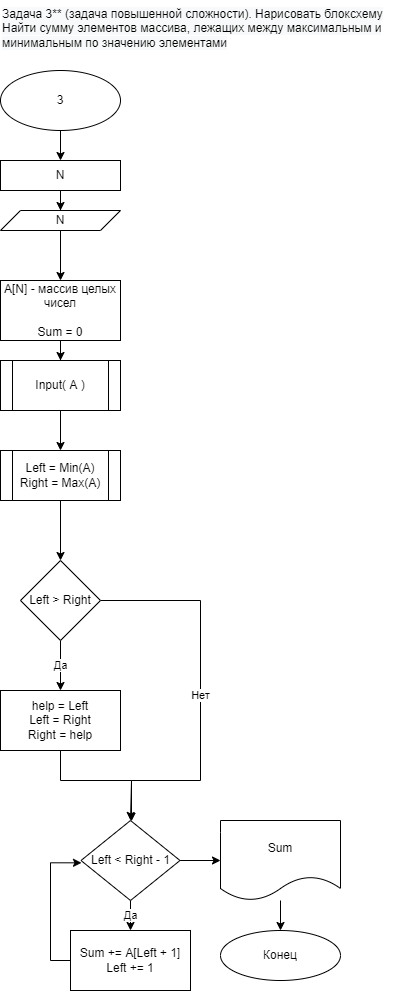

The diagram above was exported from draw.io. Its source (the exported page's mxGraphModel, read from the mxfile embedded in the PNG):
<mxGraphModel dx="744" dy="380" grid="1" gridSize="10" guides="1" tooltips="1" connect="1" arrows="1" fold="1" page="1" pageScale="1" pageWidth="827" pageHeight="1169" math="0" shadow="0">
  <root>
    <mxCell id="0" />
    <mxCell id="1" parent="0" />
    <mxCell id="2" value="&lt;span style=&quot;color: rgb(0, 0, 0); font-family: helvetica; font-size: 12px; font-style: normal; font-weight: 400; letter-spacing: normal; text-align: left; text-indent: 0px; text-transform: none; word-spacing: 0px; background-color: rgb(248, 249, 250); display: inline; float: none;&quot;&gt;Задача 3** (задача повышенной сложности). Нарисовать блоксхему&lt;/span&gt;&lt;br style=&quot;color: rgb(0, 0, 0); font-family: helvetica; font-size: 12px; font-style: normal; font-weight: 400; letter-spacing: normal; text-align: left; text-indent: 0px; text-transform: none; word-spacing: 0px; background-color: rgb(248, 249, 250);&quot;&gt;&lt;span style=&quot;color: rgb(0, 0, 0); font-family: helvetica; font-size: 12px; font-style: normal; font-weight: 400; letter-spacing: normal; text-align: left; text-indent: 0px; text-transform: none; word-spacing: 0px; background-color: rgb(248, 249, 250); display: inline; float: none;&quot;&gt;Найти сумму элементов массива, лежащих между максимальным и&lt;/span&gt;&lt;br style=&quot;color: rgb(0, 0, 0); font-family: helvetica; font-size: 12px; font-style: normal; font-weight: 400; letter-spacing: normal; text-align: left; text-indent: 0px; text-transform: none; word-spacing: 0px; background-color: rgb(248, 249, 250);&quot;&gt;&lt;span style=&quot;color: rgb(0, 0, 0); font-family: helvetica; font-size: 12px; font-style: normal; font-weight: 400; letter-spacing: normal; text-align: left; text-indent: 0px; text-transform: none; word-spacing: 0px; background-color: rgb(248, 249, 250); display: inline; float: none;&quot;&gt;минимальным по значению элементами&lt;/span&gt;" style="text;whiteSpace=wrap;html=1;" vertex="1" parent="1">
      <mxGeometry x="40" y="10" width="410" height="60" as="geometry" />
    </mxCell>
    <mxCell id="3" style="edgeStyle=orthogonalEdgeStyle;rounded=0;orthogonalLoop=1;jettySize=auto;html=1;entryX=0.5;entryY=0;entryDx=0;entryDy=0;" edge="1" parent="1" source="4" target="6">
      <mxGeometry relative="1" as="geometry" />
    </mxCell>
    <mxCell id="4" value="3" style="ellipse;whiteSpace=wrap;html=1;" vertex="1" parent="1">
      <mxGeometry x="40" y="80" width="120" height="60" as="geometry" />
    </mxCell>
    <mxCell id="5" style="edgeStyle=orthogonalEdgeStyle;rounded=0;orthogonalLoop=1;jettySize=auto;html=1;" edge="1" parent="1" source="6" target="8">
      <mxGeometry relative="1" as="geometry">
        <mxPoint x="100" y="270" as="targetPoint" />
      </mxGeometry>
    </mxCell>
    <mxCell id="6" value="N" style="rounded=0;whiteSpace=wrap;html=1;" vertex="1" parent="1">
      <mxGeometry x="40" y="170" width="120" height="30" as="geometry" />
    </mxCell>
    <mxCell id="7" style="edgeStyle=orthogonalEdgeStyle;rounded=0;orthogonalLoop=1;jettySize=auto;html=1;" edge="1" parent="1" source="8" target="10">
      <mxGeometry relative="1" as="geometry">
        <mxPoint x="100" y="350" as="targetPoint" />
      </mxGeometry>
    </mxCell>
    <mxCell id="8" value="N" style="shape=parallelogram;perimeter=parallelogramPerimeter;whiteSpace=wrap;html=1;fixedSize=1;" vertex="1" parent="1">
      <mxGeometry x="40" y="220" width="120" height="20" as="geometry" />
    </mxCell>
    <mxCell id="9" value="" style="edgeStyle=orthogonalEdgeStyle;rounded=0;orthogonalLoop=1;jettySize=auto;html=1;" edge="1" parent="1" source="10" target="12">
      <mxGeometry relative="1" as="geometry" />
    </mxCell>
    <mxCell id="10" value="A[N] - массив целых чисел&lt;br&gt;&lt;br&gt;Sum = 0&lt;br&gt;" style="rounded=0;whiteSpace=wrap;html=1;" vertex="1" parent="1">
      <mxGeometry x="40" y="290" width="120" height="60" as="geometry" />
    </mxCell>
    <mxCell id="11" value="" style="edgeStyle=orthogonalEdgeStyle;rounded=0;orthogonalLoop=1;jettySize=auto;html=1;entryX=0.5;entryY=0;entryDx=0;entryDy=0;" edge="1" parent="1" source="12" target="14">
      <mxGeometry relative="1" as="geometry">
        <mxPoint x="100" y="540" as="targetPoint" />
      </mxGeometry>
    </mxCell>
    <mxCell id="12" value="Input( A )" style="shape=process;whiteSpace=wrap;html=1;backgroundOutline=1;" vertex="1" parent="1">
      <mxGeometry x="40" y="370" width="120" height="50" as="geometry" />
    </mxCell>
    <mxCell id="13" value="" style="edgeStyle=orthogonalEdgeStyle;rounded=0;orthogonalLoop=1;jettySize=auto;html=1;" edge="1" parent="1" source="14" target="17">
      <mxGeometry relative="1" as="geometry" />
    </mxCell>
    <mxCell id="14" value="Left = Min(A)&lt;br&gt;Right = Max(A)" style="shape=process;whiteSpace=wrap;html=1;backgroundOutline=1;" vertex="1" parent="1">
      <mxGeometry x="40" y="460" width="120" height="50" as="geometry" />
    </mxCell>
    <mxCell id="15" value="Да" style="edgeStyle=orthogonalEdgeStyle;rounded=0;orthogonalLoop=1;jettySize=auto;html=1;" edge="1" parent="1" source="17" target="19">
      <mxGeometry relative="1" as="geometry">
        <mxPoint x="100" y="750" as="targetPoint" />
      </mxGeometry>
    </mxCell>
    <mxCell id="16" value="Нет" style="edgeStyle=orthogonalEdgeStyle;rounded=0;orthogonalLoop=1;jettySize=auto;html=1;entryX=0.5;entryY=0;entryDx=0;entryDy=0;exitX=1;exitY=0.5;exitDx=0;exitDy=0;" edge="1" parent="1" source="17" target="22">
      <mxGeometry relative="1" as="geometry">
        <mxPoint x="240" y="790" as="targetPoint" />
        <Array as="points">
          <mxPoint x="240" y="610" />
          <mxPoint x="240" y="790" />
          <mxPoint x="171" y="790" />
        </Array>
      </mxGeometry>
    </mxCell>
    <mxCell id="17" value="Left &amp;gt; Right" style="rhombus;whiteSpace=wrap;html=1;" vertex="1" parent="1">
      <mxGeometry x="60" y="570" width="80" height="80" as="geometry" />
    </mxCell>
    <mxCell id="18" style="edgeStyle=orthogonalEdgeStyle;rounded=0;orthogonalLoop=1;jettySize=auto;html=1;" edge="1" parent="1" source="19" target="22">
      <mxGeometry relative="1" as="geometry">
        <mxPoint x="100" y="850" as="targetPoint" />
        <Array as="points">
          <mxPoint x="100" y="790" />
          <mxPoint x="171" y="790" />
        </Array>
      </mxGeometry>
    </mxCell>
    <mxCell id="19" value="help = Left&lt;br&gt;Left = Right&lt;br&gt;Right = help" style="rounded=0;whiteSpace=wrap;html=1;" vertex="1" parent="1">
      <mxGeometry x="40" y="700" width="120" height="60" as="geometry" />
    </mxCell>
    <mxCell id="20" value="Да" style="edgeStyle=orthogonalEdgeStyle;rounded=0;orthogonalLoop=1;jettySize=auto;html=1;" edge="1" parent="1" source="22" target="24">
      <mxGeometry relative="1" as="geometry">
        <mxPoint x="171" y="1010" as="targetPoint" />
      </mxGeometry>
    </mxCell>
    <mxCell id="21" style="edgeStyle=orthogonalEdgeStyle;rounded=0;orthogonalLoop=1;jettySize=auto;html=1;" edge="1" parent="1" source="22" target="26">
      <mxGeometry relative="1" as="geometry">
        <mxPoint x="290" y="930" as="targetPoint" />
      </mxGeometry>
    </mxCell>
    <mxCell id="22" value="Left &amp;lt; Right - 1" style="rhombus;whiteSpace=wrap;html=1;" vertex="1" parent="1">
      <mxGeometry x="120.5" y="830" width="99" height="80" as="geometry" />
    </mxCell>
    <mxCell id="23" style="edgeStyle=orthogonalEdgeStyle;rounded=0;orthogonalLoop=1;jettySize=auto;html=1;entryX=0.005;entryY=0.529;entryDx=0;entryDy=0;entryPerimeter=0;exitX=0;exitY=0.5;exitDx=0;exitDy=0;" edge="1" parent="1" source="24" target="22">
      <mxGeometry relative="1" as="geometry" />
    </mxCell>
    <mxCell id="24" value="Sum += A[Left + 1]&lt;br&gt;Left += 1" style="rounded=0;whiteSpace=wrap;html=1;" vertex="1" parent="1">
      <mxGeometry x="110" y="940" width="120" height="60" as="geometry" />
    </mxCell>
    <mxCell id="25" style="edgeStyle=orthogonalEdgeStyle;rounded=0;orthogonalLoop=1;jettySize=auto;html=1;" edge="1" parent="1" source="26" target="27">
      <mxGeometry relative="1" as="geometry">
        <mxPoint x="320" y="1010" as="targetPoint" />
      </mxGeometry>
    </mxCell>
    <mxCell id="26" value="Sum" style="shape=document;whiteSpace=wrap;html=1;boundedLbl=1;" vertex="1" parent="1">
      <mxGeometry x="260" y="830" width="120" height="80" as="geometry" />
    </mxCell>
    <mxCell id="27" value="Конец" style="ellipse;whiteSpace=wrap;html=1;" vertex="1" parent="1">
      <mxGeometry x="260" y="940" width="120" height="50" as="geometry" />
    </mxCell>
  </root>
</mxGraphModel>